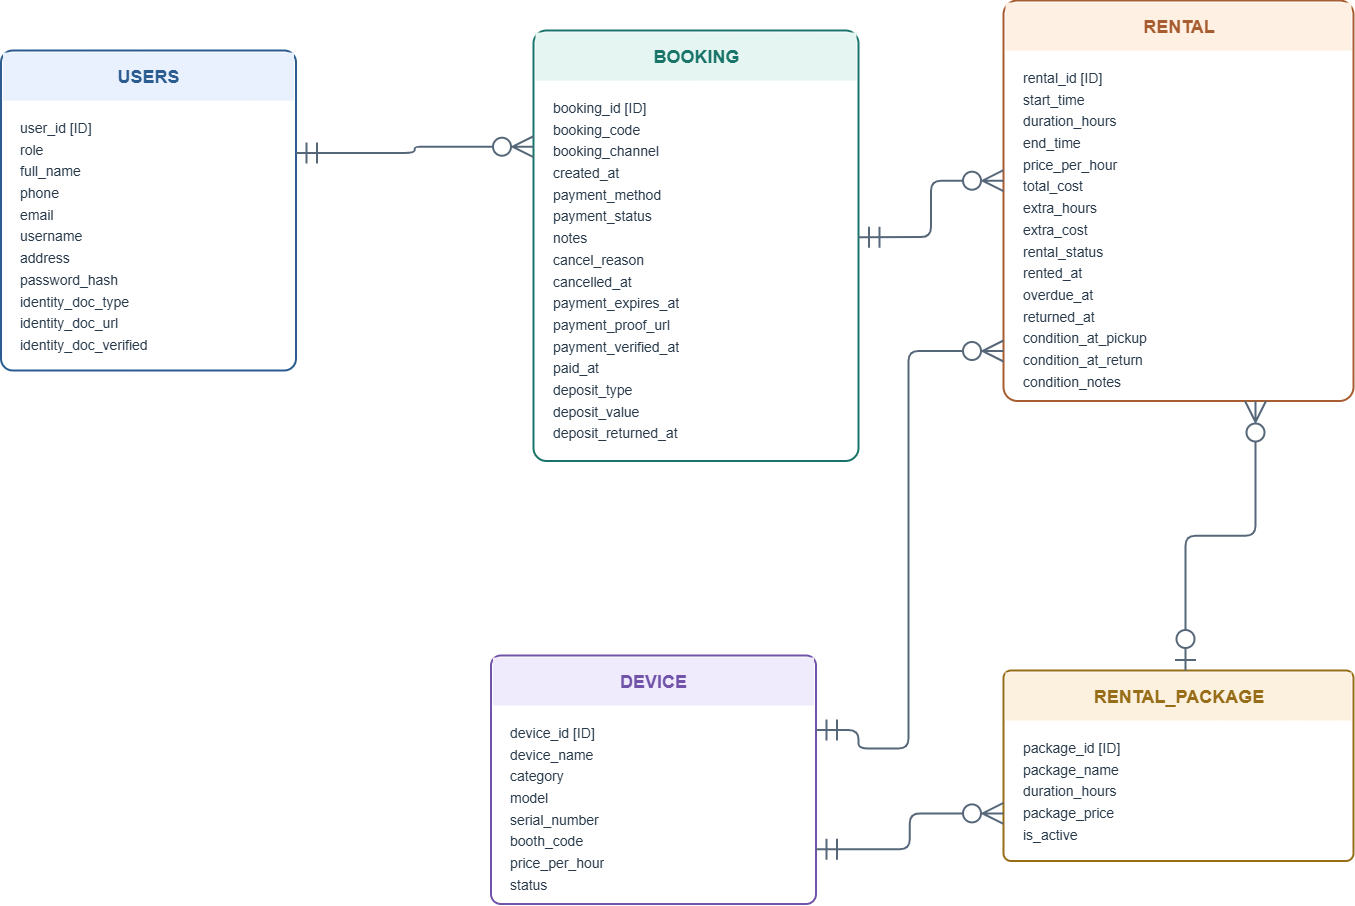

The diagram above was exported from draw.io. Its source (the exported page's mxGraphModel, read from the mxfile embedded in the PNG):
<mxGraphModel dx="2049" dy="1201" grid="1" gridSize="10" guides="1" tooltips="1" connect="1" arrows="1" fold="1" page="1" pageScale="1" pageWidth="827" pageHeight="1169" math="0" shadow="0">
  <root>
    <mxCell id="0" />
    <mxCell id="1" parent="0" />
    <mxCell id="DB1oumwEa5apxQrKuy3U-3" parent="1" style="rounded=1;arcSize=4;whiteSpace=wrap;html=1;fillColor=#FFFFFF;strokeColor=#2B5C90;strokeWidth=2;shadow=0;" value="" vertex="1">
      <mxGeometry height="320" width="295" x="180" y="959.5" as="geometry" />
    </mxCell>
    <mxCell id="DB1oumwEa5apxQrKuy3U-4" parent="1" style="rounded=0;whiteSpace=wrap;html=1;fillColor=#E8F1FD;strokeColor=none;fontStyle=1;fontSize=18;fontColor=#2B5C90;align=center;verticalAlign=middle;" value="USERS" vertex="1">
      <mxGeometry height="48" width="291" x="182" y="961.5" as="geometry" />
    </mxCell>
    <mxCell id="DB1oumwEa5apxQrKuy3U-5" parent="1" style="text;html=1;align=left;verticalAlign=top;whiteSpace=wrap;overflow=hidden;fontSize=14;fontColor=#263849;spacing=0;" value="&lt;div style='line-height:1.55'&gt;user_id  [ID]&lt;br&gt;role&lt;br&gt;full_name&lt;br&gt;phone&lt;br&gt;email&lt;br&gt;username&lt;br&gt;address&lt;br&gt;password_hash&lt;br&gt;identity_doc_type&lt;br&gt;identity_doc_url&lt;br&gt;identity_doc_verified&lt;/div&gt;" vertex="1">
      <mxGeometry height="248.5" width="260" x="199" y="1021.5" as="geometry" />
    </mxCell>
    <mxCell id="DB1oumwEa5apxQrKuy3U-6" parent="1" style="rounded=1;arcSize=4;whiteSpace=wrap;html=1;fillColor=#FFFFFF;strokeColor=#197569;strokeWidth=2;shadow=0;" value="" vertex="1">
      <mxGeometry height="430.5" width="325" x="712.5" y="939.5" as="geometry" />
    </mxCell>
    <mxCell id="DB1oumwEa5apxQrKuy3U-7" parent="1" style="rounded=0;whiteSpace=wrap;html=1;fillColor=#E5F5F1;strokeColor=none;fontStyle=1;fontSize=18;fontColor=#197569;align=center;verticalAlign=middle;" value="BOOKING" vertex="1">
      <mxGeometry height="48" width="321" x="714.5" y="941.5" as="geometry" />
    </mxCell>
    <mxCell id="DB1oumwEa5apxQrKuy3U-8" parent="1" style="text;html=1;align=left;verticalAlign=top;whiteSpace=wrap;overflow=hidden;fontSize=14;fontColor=#263849;spacing=0;" value="&lt;div style='line-height:1.55'&gt;booking_id  [ID]&lt;br&gt;booking_code&lt;br&gt;booking_channel&lt;br&gt;created_at&lt;br&gt;payment_method&lt;br&gt;payment_status&lt;br&gt;notes&lt;br&gt;cancel_reason&lt;br&gt;cancelled_at&lt;br&gt;payment_expires_at&lt;br&gt;payment_proof_url&lt;br&gt;payment_verified_at&lt;br&gt;paid_at&lt;br&gt;deposit_type&lt;br&gt;deposit_value&lt;br&gt;deposit_returned_at&lt;/div&gt;" vertex="1">
      <mxGeometry height="358.5" width="290" x="731.5" y="1001.5" as="geometry" />
    </mxCell>
    <mxCell id="DB1oumwEa5apxQrKuy3U-9" parent="1" style="rounded=1;arcSize=4;whiteSpace=wrap;html=1;fillColor=#FFFFFF;strokeColor=#A85D30;strokeWidth=2;shadow=0;" value="" vertex="1">
      <mxGeometry height="400.5" width="350" x="1182.5" y="909.5" as="geometry" />
    </mxCell>
    <mxCell id="DB1oumwEa5apxQrKuy3U-10" parent="1" style="rounded=0;whiteSpace=wrap;html=1;fillColor=#FFF0E4;strokeColor=none;fontStyle=1;fontSize=18;fontColor=#A85D30;align=center;verticalAlign=middle;" value="RENTAL" vertex="1">
      <mxGeometry height="48" width="346" x="1184.5" y="911.5" as="geometry" />
    </mxCell>
    <mxCell id="DB1oumwEa5apxQrKuy3U-11" parent="1" style="text;html=1;align=left;verticalAlign=top;whiteSpace=wrap;overflow=hidden;fontSize=14;fontColor=#263849;spacing=0;" value="&lt;div style='line-height:1.55'&gt;rental_id  [ID]&lt;br&gt;start_time&lt;br&gt;duration_hours&lt;br&gt;end_time&lt;br&gt;price_per_hour&lt;br&gt;total_cost&lt;br&gt;extra_hours&lt;br&gt;extra_cost&lt;br&gt;rental_status&lt;br&gt;rented_at&lt;br&gt;overdue_at&lt;br&gt;returned_at&lt;br&gt;condition_at_pickup&lt;br&gt;condition_at_return&lt;br&gt;condition_notes&lt;/div&gt;" vertex="1">
      <mxGeometry height="328.5" width="315" x="1201.5" y="971.5" as="geometry" />
    </mxCell>
    <mxCell id="DB1oumwEa5apxQrKuy3U-12" parent="1" style="rounded=1;arcSize=4;whiteSpace=wrap;html=1;fillColor=#FFFFFF;strokeColor=#7154A9;strokeWidth=2;shadow=0;" value="" vertex="1">
      <mxGeometry height="248.5" width="325" x="670" y="1564.5" as="geometry" />
    </mxCell>
    <mxCell id="DB1oumwEa5apxQrKuy3U-13" parent="1" style="rounded=0;whiteSpace=wrap;html=1;fillColor=#F0EBFC;strokeColor=none;fontStyle=1;fontSize=18;fontColor=#7154A9;align=center;verticalAlign=middle;" value="DEVICE" vertex="1">
      <mxGeometry height="48" width="321" x="672" y="1566.5" as="geometry" />
    </mxCell>
    <mxCell id="DB1oumwEa5apxQrKuy3U-14" parent="1" style="text;html=1;align=left;verticalAlign=top;whiteSpace=wrap;overflow=hidden;fontSize=14;fontColor=#263849;spacing=0;" value="&lt;div style='line-height:1.55'&gt;device_id  [ID]&lt;br&gt;device_name&lt;br&gt;category&lt;br&gt;model&lt;br&gt;serial_number&lt;br&gt;booth_code&lt;br&gt;price_per_hour&lt;br&gt;status&lt;/div&gt;" vertex="1">
      <mxGeometry height="173.5" width="290" x="689" y="1626.5" as="geometry" />
    </mxCell>
    <mxCell id="DB1oumwEa5apxQrKuy3U-15" parent="1" style="rounded=1;arcSize=4;whiteSpace=wrap;html=1;fillColor=#FFFFFF;strokeColor=#976D18;strokeWidth=2;shadow=0;" value="" vertex="1">
      <mxGeometry height="190.5" width="350" x="1182.5" y="1579.5" as="geometry" />
    </mxCell>
    <mxCell id="DB1oumwEa5apxQrKuy3U-16" parent="1" style="rounded=0;whiteSpace=wrap;html=1;fillColor=#FCF1DF;strokeColor=none;fontStyle=1;fontSize=18;fontColor=#976D18;align=center;verticalAlign=middle;" value="RENTAL_PACKAGE" vertex="1">
      <mxGeometry height="48" width="346" x="1184.5" y="1581.5" as="geometry" />
    </mxCell>
    <mxCell id="DB1oumwEa5apxQrKuy3U-17" parent="1" style="text;html=1;align=left;verticalAlign=top;whiteSpace=wrap;overflow=hidden;fontSize=14;fontColor=#263849;spacing=0;" value="&lt;div style='line-height:1.55'&gt;package_id  [ID]&lt;br&gt;package_name&lt;br&gt;duration_hours&lt;br&gt;package_price&lt;br&gt;is_active&lt;/div&gt;" vertex="1">
      <mxGeometry height="118.5" width="315" x="1201.5" y="1641.5" as="geometry" />
    </mxCell>
    <mxCell id="DB1oumwEa5apxQrKuy3U-18" edge="1" parent="1" source="DB1oumwEa5apxQrKuy3U-3" style="edgeStyle=orthogonalEdgeStyle;rounded=1;orthogonalLoop=1;jettySize=auto;html=1;strokeColor=#566779;strokeWidth=2;startArrow=ERmandOne;endArrow=ERzeroToMany;startFill=0;endFill=0;startSize=18;endSize=18;exitX=1;exitY=0.32;exitDx=0;exitDy=0;entryX=0;entryY=0.27;entryDx=0;entryDy=0;fontSize=13;fontColor=#344054;labelBackgroundColor=#FFFFFF;" target="DB1oumwEa5apxQrKuy3U-6" value="">
      <mxGeometry relative="1" as="geometry" />
    </mxCell>
    <mxCell id="DB1oumwEa5apxQrKuy3U-20" edge="1" parent="1" source="DB1oumwEa5apxQrKuy3U-6" style="edgeStyle=orthogonalEdgeStyle;rounded=1;orthogonalLoop=1;jettySize=auto;html=1;strokeColor=#566779;strokeWidth=2;startArrow=ERmandOne;endArrow=ERzeroToMany;startFill=0;endFill=0;startSize=18;endSize=18;exitX=1;exitY=0.48;exitDx=0;exitDy=0;entryX=0;entryY=0.45;entryDx=0;entryDy=0;fontSize=13;fontColor=#344054;labelBackgroundColor=#FFFFFF;" target="DB1oumwEa5apxQrKuy3U-9" value="">
      <mxGeometry relative="1" as="geometry" />
    </mxCell>
    <mxCell id="DB1oumwEa5apxQrKuy3U-21" edge="1" parent="1" source="DB1oumwEa5apxQrKuy3U-12" style="edgeStyle=orthogonalEdgeStyle;rounded=1;orthogonalLoop=1;jettySize=auto;html=1;strokeColor=#566779;strokeWidth=2;startArrow=ERmandOne;endArrow=ERzeroToMany;startFill=0;endFill=0;startSize=18;endSize=18;exitX=1;exitY=0.3;exitDx=0;exitDy=0;fontSize=13;fontColor=#344054;labelBackgroundColor=#FFFFFF;" target="DB1oumwEa5apxQrKuy3U-9" value="">
      <mxGeometry relative="1" x="0.0696" as="geometry">
        <Array as="points">
          <mxPoint x="1037.5" y="1657.5" />
          <mxPoint x="1087.5" y="1657.5" />
          <mxPoint x="1087.5" y="1260" />
        </Array>
      </mxGeometry>
    </mxCell>
    <mxCell id="DB1oumwEa5apxQrKuy3U-22" edge="1" parent="1" source="DB1oumwEa5apxQrKuy3U-12" style="edgeStyle=orthogonalEdgeStyle;rounded=1;orthogonalLoop=1;jettySize=auto;html=1;strokeColor=#566779;strokeWidth=2;startArrow=ERmandOne;endArrow=ERzeroToMany;startFill=0;endFill=0;startSize=18;endSize=18;exitX=1;exitY=0.78;exitDx=0;exitDy=0;entryX=0;entryY=0.75;entryDx=0;entryDy=0;fontSize=13;fontColor=#344054;labelBackgroundColor=#FFFFFF;" target="DB1oumwEa5apxQrKuy3U-15" value="">
      <mxGeometry relative="1" as="geometry" />
    </mxCell>
    <mxCell id="DB1oumwEa5apxQrKuy3U-23" edge="1" parent="1" source="DB1oumwEa5apxQrKuy3U-15" style="edgeStyle=orthogonalEdgeStyle;rounded=1;orthogonalLoop=1;jettySize=auto;html=1;strokeColor=#566779;strokeWidth=2;startArrow=ERzeroToOne;endArrow=ERzeroToMany;startFill=0;endFill=0;startSize=18;endSize=18;exitX=0.52;exitY=0;exitDx=0;exitDy=0;entryX=0.72;entryY=1;entryDx=0;entryDy=0;fontSize=13;fontColor=#344054;labelBackgroundColor=#FFFFFF;" target="DB1oumwEa5apxQrKuy3U-9" value="">
      <mxGeometry relative="1" as="geometry" />
    </mxCell>
  </root>
</mxGraphModel>